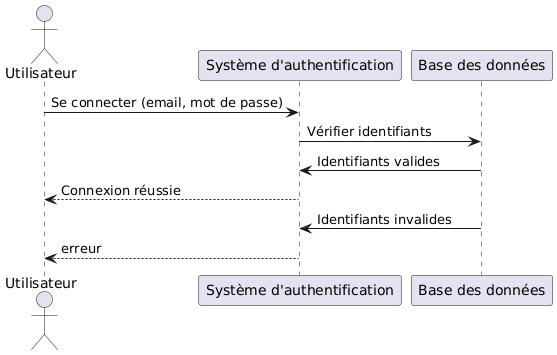

The diagram above was rendered by PlantUML. Its source (embedded in the PNG):
@startuml
actor "Utilisateur" as Utilisateur
participant "Système d'authentification" as Auth
participant "Base des données" as base

Utilisateur -> Auth: Se connecter (email, mot de passe)
Auth -> base: Vérifier identifiants
base-> Auth: Identifiants valides
Auth --> Utilisateur: Connexion réussie 
base-> Auth: Identifiants invalides
Auth --> Utilisateur: erreur
@enduml